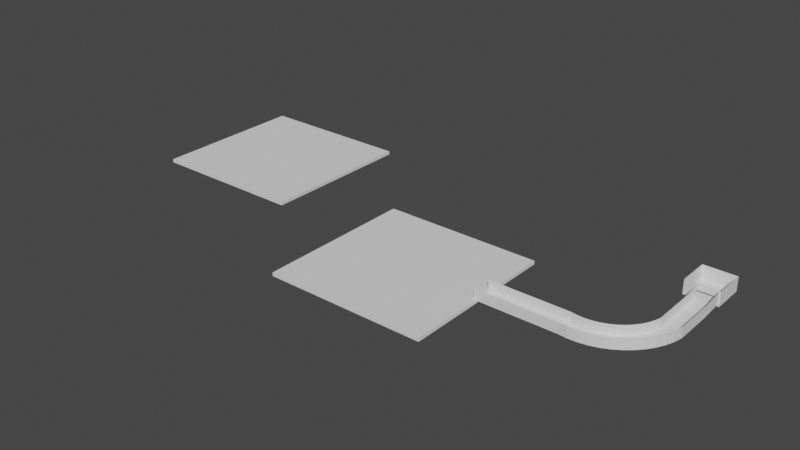 # Source: game_level.blend  (saved by Blender 3.6.13; exported with 4.5.12 LTS)
import bpy
from mathutils import Matrix  # noqa: F401  (used for matrix-valued properties, if any)

bpy.ops.wm.read_factory_settings(use_empty=True)
scene = bpy.context.scene
scene.name = 'Scene'

# ---- collections
col_collection = bpy.data.collections.new('Collection'); scene.collection.children.link(col_collection)

# ---- world
world_world = bpy.data.worlds.new('World'); scene.world = world_world
world_world.use_nodes = True; world_world.node_tree.nodes.clear()
_N = world_world.node_tree.nodes; _L = world_world.node_tree.links
n0 = _N.new('ShaderNodeOutputWorld'); n0.name = 'World Output'; n0.location = (300, 300)
n1 = _N.new('ShaderNodeBackground'); n1.name = 'Background'; n1.location = (10, 300)
n1.inputs[0].default_value = (0.05088, 0.05088, 0.05088, 1.0)
_L.new(n1.outputs[0], n0.inputs[0])
n0.is_active_output = True
world_world.color = (0.05088, 0.05088, 0.05088)
world_world.use_sun_shadow = False
world_world.sun_shadow_jitter_overblur = 0.0

# ---- meshes
me_plane = bpy.data.meshes.new('Plane')
me_plane.from_pydata([(-2.878, -9.618, 1.085), (8.634, -9.618, 1.085), (-9.618, 9.618, 0.0), (9.618, 9.618, 0.0), (-9.618, -9.618, 8.381), (9.618, -9.618, 8.381), (-9.618, 9.618, 8.381), (9.618, 9.618, 8.381), (-9.618, -9.618, 0.0), (9.618, -9.618, 0.0), (8.634, -9.618, 7.296), (-2.878, -9.618, 7.296), (-2.861, -9.618, 8.381), (-2.88, 9.618, 0.0), (-2.88, -9.618, 0.0)], [], [(8, 14, 13, 2), (3, 9, 5, 7), (8, 2, 6, 4), (2, 13, 3, 7, 6), (10, 11, 12, 5), (1, 10, 5, 9), (0, 14, 8, 4, 12, 11), (13, 14, 9, 3), (14, 0, 1, 9)])
_uv = me_plane.uv_layers.new(name='UVMap')
_uv.uv.foreach_set('vector', [0.0, 0.0, 0.3503, 0.0, 0.3503, 1.0, 0.0, 1.0, 1.0, 1.0, 1.0, 0.0, 1.0, 0.0, 1.0, 1.0, 0.0, 0.0, 0.0, 1.0, 0.0, 1.0, 0.0, 0.0, 0.0, 1.0, 0.3503, 1.0, 1.0, 1.0, 1.0, 1.0, 0.0, 1.0, 0.9436, 0.0, 0.05643, 0.0, 0.3513, 0.0, 1.0, 0.0, 0.9436, 0.0, 0.9436, 0.0, 1.0, 0.0, 1.0, 0.0, 0.05643, 0.0, 0.3503, 0.0, 0.0, 0.0, 0.0, 0.0, 0.3513, 0.0, 0.05643, 0.0, 0.3503, 1.0, 0.3503, 0.0, 1.0, 0.0, 1.0, 1.0, 0.3503, 0.0, 0.05643, 0.0, 0.9436, 0.0, 1.0, 0.0])
me_plane.update()
me_plane_001 = bpy.data.meshes.new('Plane.001')
me_plane_001.from_pydata([(-8.011, -5.525, 1.783), (-8.011, 5.525, 1.783), (-8.011, -5.525, 6.598), (-8.011, 5.525, 6.598), (-7.77, 5.525, 1.783), (-7.77, -5.525, 1.783), (-7.77, -5.525, 6.598), (-7.77, 5.525, 6.598)], [], [(0, 2, 3, 1), (5, 4, 7, 6), (2, 0, 5, 6), (0, 1, 4, 5), (1, 3, 7, 4), (3, 2, 6, 7)])
_uv = me_plane_001.uv_layers.new(name='UVMap')
_uv.uv.foreach_set('vector', [0.0, 0.0, 0.0, 0.0, 0.0, 1.0, 0.0, 1.0, 0.0, 0.0, 0.0, 1.0, 0.0, 1.0, 0.0, 0.0, 0.0, 0.0, 0.0, 0.0, 0.0, 0.0, 0.0, 0.0, 0.0, 0.0, 0.0, 1.0, 0.0, 1.0, 0.0, 0.0, 0.0, 1.0, 0.0, 1.0, 0.0, 1.0, 0.0, 1.0, 0.0, 1.0, 0.0, 0.0, 0.0, 0.0, 0.0, 1.0])
me_plane_001.update()
me_plane_002 = bpy.data.meshes.new('Plane.002')
me_plane_002.from_pydata([(-5.756, 16.39, 0.7235), (5.756, 16.39, 0.7235), (-5.756, 3.535, -0.3618), (5.756, 3.535, -0.3618), (-5.756, -19.93, -0.3618), (5.756, -19.93, -0.3618), (-6.814, -23.55, -0.3618), (4.599, -25.06, -0.3618), (-8.337, -27.01, -0.3618), (2.782, -29.99, -0.3618), (-10.3, -30.24, -0.3618), (0.3366, -34.65, -0.3618), (-12.66, -33.19, -0.3618), (-2.695, -38.94, -0.3618), (-15.39, -35.8, -0.3618), (-6.262, -42.81, -0.3618), (-18.44, -38.03, -0.3618), (-10.3, -46.17, -0.3618), (-21.76, -39.85, -0.3618), (-14.75, -48.98, -0.3618), (-25.28, -41.22, -0.3618), (-19.52, -51.19, -0.3618), (-28.95, -42.11, -0.3618), (-24.54, -52.75, -0.3618), (-32.7, -42.52, -0.3618), (-29.72, -53.64, -0.3618), (-36.48, -42.44, -0.3618), (-34.98, -53.85, -0.3618), (-40.21, -41.86, -0.3618), (-40.21, -53.37, -0.3618), (-87.82, -41.86, -0.3618), (-87.82, -53.37, -0.3618), (-5.756, 16.39, 6.83), (5.756, 16.39, 6.83), (-5.756, 3.535, 5.744), (5.756, 3.535, 5.744), (-5.756, -19.93, 5.744), (5.756, -19.93, 5.744), (-6.814, -23.55, 5.744), (4.599, -25.06, 5.744), (-8.337, -27.01, 5.744), (2.782, -29.99, 5.744), (-10.3, -30.24, 5.744), (0.3366, -34.65, 5.744), (-12.66, -33.19, 5.744), (-2.695, -38.94, 5.744), (-15.39, -35.8, 5.744), (-6.262, -42.81, 5.744), (-18.44, -38.03, 5.744), (-10.3, -46.17, 5.744), (-21.76, -39.85, 5.744), (-14.75, -48.98, 5.744), (-25.28, -41.22, 5.744), (-19.52, -51.19, 5.744), (-28.95, -42.11, 5.744), (-24.54, -52.75, 5.744), (-32.7, -42.52, 5.744), (-29.72, -53.64, 5.744), (-36.48, -42.44, 5.744), (-34.98, -53.85, 5.744), (-40.21, -41.86, 5.744), (-40.21, -53.37, 5.744), (-87.82, -41.86, 5.744), (-87.82, -53.37, 5.744)], [], [(0, 1, 3, 2), (2, 3, 5, 4), (4, 5, 7, 6), (6, 7, 9, 8), (8, 9, 11, 10), (10, 11, 13, 12), (12, 13, 15, 14), (14, 15, 17, 16), (16, 17, 19, 18), (18, 19, 21, 20), (20, 21, 23, 22), (22, 23, 25, 24), (24, 25, 27, 26), (26, 27, 29, 28), (28, 29, 31, 30), (16, 18, 50, 48), (11, 9, 41, 43), (29, 27, 59, 61), (8, 10, 42, 40), (26, 28, 60, 58), (0, 2, 34, 32), (21, 19, 51, 53), (3, 1, 33, 35), (18, 20, 52, 50), (13, 11, 43, 45), (28, 30, 62, 60), (10, 12, 44, 42), (31, 29, 61, 63), (2, 4, 36, 34), (23, 21, 53, 55), (5, 3, 35, 37), (20, 22, 54, 52), (15, 13, 45, 47), (12, 14, 46, 44), (7, 5, 37, 39), (25, 23, 55, 57), (4, 6, 38, 36), (22, 24, 56, 54), (17, 15, 47, 49), (14, 16, 48, 46), (9, 7, 39, 41), (27, 25, 57, 59), (6, 8, 40, 38), (24, 26, 58, 56), (19, 17, 49, 51)])
_uv = me_plane_002.uv_layers.new(name='UVMap')
_uv.uv.foreach_set('vector', [0.0, 0.0, 0.0, 0.0, 0.0, 0.0, 0.0, 0.0, 0.0, 0.0, 0.0, 0.0, 0.0, 0.0, 0.0, 0.0, 0.0, 0.0, 0.0, 0.0, 0.0, 0.0, 0.0, 0.0, 0.0, 0.0, 0.0, 0.0, 0.0, 0.0, 0.0, 0.0, 0.0, 0.0, 0.0, 0.0, 0.0, 0.0, 0.0, 0.0, 0.0, 0.0, 0.0, 0.0, 0.0, 0.0, 0.0, 0.0, 0.0, 0.0, 0.0, 0.0, 0.0, 0.0, 0.0, 0.0, 0.0, 0.0, 0.0, 0.0, 0.0, 0.0, 0.0, 0.0, 0.0, 0.0, 0.0, 0.0, 0.0, 0.0, 0.0, 0.0, 0.0, 0.0, 0.0, 0.0, 0.0, 0.0, 0.0, 0.0, 0.0, 0.0, 0.0, 0.0, 0.0, 0.0, 0.0, 0.0, 0.0, 0.0, 0.0, 0.0, 0.0, 0.0, 0.0, 0.0, 0.0, 0.0, 0.0, 0.0, 0.0, 0.0, 0.0, 0.0, 0.0, 0.0, 0.0, 0.0, 0.0, 0.0, 0.0, 0.0, 0.0, 0.0, 0.0, 0.0, 0.0, 0.0, 0.0, 0.0, 0.0, 0.0, 0.0, 0.0, 0.0, 0.0, 0.0, 0.0, 0.0, 0.0, 0.0, 0.0, 0.0, 0.0, 0.0, 0.0, 0.0, 0.0, 0.0, 0.0, 0.0, 0.0, 0.0, 0.0, 0.0, 0.0, 0.0, 0.0, 0.0, 0.0, 0.0, 0.0, 0.0, 0.0, 0.0, 0.0, 0.0, 0.0, 0.0, 0.0, 0.0, 0.0, 0.0, 0.0, 0.0, 0.0, 0.0, 0.0, 0.0, 0.0, 0.0, 0.0, 0.0, 0.0, 0.0, 0.0, 0.0, 0.0, 0.0, 0.0, 0.0, 0.0, 0.0, 0.0, 0.0, 0.0, 0.0, 0.0, 0.0, 0.0, 0.0, 0.0, 0.0, 0.0, 0.0, 0.0, 0.0, 0.0, 0.0, 0.0, 0.0, 0.0, 0.0, 0.0, 0.0, 0.0, 0.0, 0.0, 0.0, 0.0, 0.0, 0.0, 0.0, 0.0, 0.0, 0.0, 0.0, 0.0, 0.0, 0.0, 0.0, 0.0, 0.0, 0.0, 0.0, 0.0, 0.0, 0.0, 0.0, 0.0, 0.0, 0.0, 0.0, 0.0, 0.0, 0.0, 0.0, 0.0, 0.0, 0.0, 0.0, 0.0, 0.0, 0.0, 0.0, 0.0, 0.0, 0.0, 0.0, 0.0, 0.0, 0.0, 0.0, 0.0, 0.0, 0.0, 0.0, 0.0, 0.0, 0.0, 0.0, 0.0, 0.0, 0.0, 0.0, 0.0, 0.0, 0.0, 0.0, 0.0, 0.0, 0.0, 0.0, 0.0, 0.0, 0.0, 0.0, 0.0, 0.0, 0.0, 0.0, 0.0, 0.0, 0.0, 0.0, 0.0, 0.0, 0.0, 0.0, 0.0, 0.0, 0.0, 0.0, 0.0, 0.0, 0.0, 0.0, 0.0, 0.0, 0.0, 0.0, 0.0, 0.0, 0.0, 0.0, 0.0, 0.0, 0.0, 0.0, 0.0, 0.0, 0.0, 0.0, 0.0, 0.0, 0.0, 0.0, 0.0, 0.0, 0.0, 0.0, 0.0, 0.0, 0.0, 0.0, 0.0, 0.0, 0.0, 0.0, 0.0, 0.0, 0.0, 0.0, 0.0, 0.0, 0.0, 0.0, 0.0, 0.0, 0.0, 0.0, 0.0, 0.0, 0.0, 0.0, 0.0, 0.0, 0.0, 0.0, 0.0, 0.0, 0.0, 0.0, 0.0, 0.0, 0.0, 0.0, 0.0, 0.0, 0.0])
me_plane_002.update()
me_cube_003 = bpy.data.meshes.new('Cube.003')
me_cube_003.from_pydata([(-1.0, -1.0, -1.0), (-1.0, -1.0, 1.0), (-1.0, 1.0, -1.0), (-1.0, 1.0, 1.0), (1.0, -1.0, -1.0), (1.0, -1.0, 1.0), (1.0, 1.0, -1.0), (1.0, 1.0, 1.0)], [], [(0, 1, 3, 2), (2, 3, 7, 6), (6, 7, 5, 4), (4, 5, 1, 0), (2, 6, 4, 0), (7, 3, 1, 5)])
_uv = me_cube_003.uv_layers.new(name='UVMap')
_uv.uv.foreach_set('vector', [0.375, 0.0, 0.625, 0.0, 0.625, 0.25, 0.375, 0.25, 0.375, 0.25, 0.625, 0.25, 0.625, 0.5, 0.375, 0.5, 0.375, 0.5, 0.625, 0.5, 0.625, 0.75, 0.375, 0.75, 0.375, 0.75, 0.625, 0.75, 0.625, 1.0, 0.375, 1.0, 0.125, 0.5, 0.375, 0.5, 0.375, 0.75, 0.125, 0.75, 0.625, 0.5, 0.875, 0.5, 0.875, 0.75, 0.625, 0.75])
me_cube_003.update()
me_cube_004 = bpy.data.meshes.new('Cube.004')
me_cube_004.from_pydata([(-1.0, -1.0, -1.0), (-1.0, -1.0, 1.0), (-1.0, 1.0, -1.0), (-1.0, 1.0, 1.0), (1.0, -1.0, -1.0), (1.0, -1.0, 1.0), (1.0, 1.0, -1.0), (1.0, 1.0, 1.0)], [], [(0, 1, 3, 2), (2, 3, 7, 6), (6, 7, 5, 4), (4, 5, 1, 0), (2, 6, 4, 0), (7, 3, 1, 5)])
_uv = me_cube_004.uv_layers.new(name='UVMap')
_uv.uv.foreach_set('vector', [0.375, 0.0, 0.625, 0.0, 0.625, 0.25, 0.375, 0.25, 0.375, 0.25, 0.625, 0.25, 0.625, 0.5, 0.375, 0.5, 0.375, 0.5, 0.625, 0.5, 0.625, 0.75, 0.375, 0.75, 0.375, 0.75, 0.625, 0.75, 0.625, 1.0, 0.375, 1.0, 0.125, 0.5, 0.375, 0.5, 0.375, 0.75, 0.125, 0.75, 0.625, 0.5, 0.875, 0.5, 0.875, 0.75, 0.625, 0.75])
me_cube_004.update()

# ---- objects
ob_plane = bpy.data.objects.new('Plane', me_plane)
ob_plane_001 = bpy.data.objects.new('Plane.001', me_plane_001)
ob_plane_002 = bpy.data.objects.new('Plane.002', me_plane_002)
ob_cube = bpy.data.objects.new('Cube', me_cube_003)
ob_cube_001 = bpy.data.objects.new('Cube.001', me_cube_004)

# ---- transforms, parenting, visibility, modifiers, constraints
ob_plane.location = (0.0, 0.0, 0.0)
_m = ob_plane.modifiers.new('Solidify', 'SOLIDIFY')
_m.thickness = 0.16
_m.offset = 0.0
ob_plane_001.location = (0.0, 0.0, 0.0)
ob_plane_002.location = (2.878, -26.01, 0.362)
_m = ob_plane_002.modifiers.new('Solidify', 'SOLIDIFY')
_m.thickness = 0.2
_m.offset = 0.0
ob_cube.location = (-130.6, -77.16, 0.0)
ob_cube.scale = (47.51, 47.51, 1.0)
ob_cube_001.location = (-280.1, -16.67, 0.0)
ob_cube_001.scale = (47.51, 47.51, 1.0)

# ---- collection membership
col_collection.objects.link(ob_plane)
col_collection.objects.link(ob_plane_001)
col_collection.objects.link(ob_plane_002)
col_collection.objects.link(ob_cube)
col_collection.objects.link(ob_cube_001)

# ---- scene / render settings (as saved in the file)
scene.frame_start = 1; scene.frame_end = 250; scene.frame_set(1)
scene.render.engine = 'BLENDER_EEVEE_NEXT'
scene.cycles.sampling_pattern = 'TABULATED_SOBOL'
scene.view_settings.view_transform = 'Filmic'
bpy.context.view_layer.update()

# ---- added for rendering (the .blend has no active camera and no usable light): camera, sun
cam_auto = bpy.data.cameras.new('AutoCamera')
cam_auto.lens = 50.0
cam_auto.sensor_width = 36.0
cam_auto.clip_end = 6033.03
ob_auto_camera = bpy.data.objects.new('AutoCamera', cam_auto)
scene.collection.objects.link(ob_auto_camera)
ob_auto_camera.location = (184.782, -459.43, 278.701)
ob_auto_camera.rotation_euler = (1.09748, -7.21219e-08, 0.694738)
scene.camera = ob_auto_camera
light_auto_sun = bpy.data.lights.new('AutoSun', 'SUN')
light_auto_sun.energy = 3.0
light_auto_sun.angle = 0.0523599
ob_auto_sun = bpy.data.objects.new('AutoSun', light_auto_sun)
scene.collection.objects.link(ob_auto_sun)
ob_auto_sun.rotation_euler = (0.872665, 0.174533, 0.523599)
bpy.context.view_layer.update()
